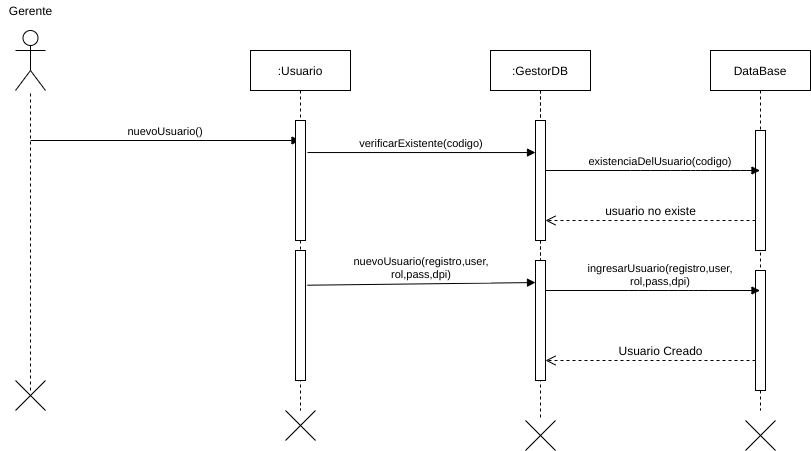

The diagram above was exported from draw.io. Its source (the exported page's mxGraphModel, read from the mxfile embedded in the PNG):
<mxGraphModel dx="1102" dy="426" grid="1" gridSize="10" guides="1" tooltips="1" connect="1" arrows="1" fold="1" page="1" pageScale="1" pageWidth="827" pageHeight="1169" math="0" shadow="0">
  <root>
    <mxCell id="_VJO4W-qyOMFd8sDUZbE-0" />
    <mxCell id="_VJO4W-qyOMFd8sDUZbE-1" parent="_VJO4W-qyOMFd8sDUZbE-0" />
    <mxCell id="TuzQy6uhtwNcTOYX-E52-0" value="" style="shape=umlActor;verticalLabelPosition=bottom;verticalAlign=top;html=1;outlineConnect=0;" parent="_VJO4W-qyOMFd8sDUZbE-1" vertex="1">
      <mxGeometry x="65" y="60" width="30" height="60" as="geometry" />
    </mxCell>
    <mxCell id="TuzQy6uhtwNcTOYX-E52-1" value="Gerente" style="text;html=1;align=center;verticalAlign=middle;resizable=0;points=[];autosize=1;" parent="_VJO4W-qyOMFd8sDUZbE-1" vertex="1">
      <mxGeometry x="50" y="30" width="60" height="20" as="geometry" />
    </mxCell>
    <mxCell id="TuzQy6uhtwNcTOYX-E52-2" value="" style="endArrow=none;dashed=1;html=1;" parent="_VJO4W-qyOMFd8sDUZbE-1" target="TuzQy6uhtwNcTOYX-E52-0" edge="1">
      <mxGeometry width="50" height="50" relative="1" as="geometry">
        <mxPoint x="80" y="420" as="sourcePoint" />
        <mxPoint x="110" y="150" as="targetPoint" />
      </mxGeometry>
    </mxCell>
    <mxCell id="TuzQy6uhtwNcTOYX-E52-3" value=":GestorDB" style="shape=umlLifeline;perimeter=lifelinePerimeter;container=1;collapsible=0;recursiveResize=0;rounded=0;shadow=0;strokeWidth=1;" parent="_VJO4W-qyOMFd8sDUZbE-1" vertex="1">
      <mxGeometry x="540" y="80" width="100" height="300" as="geometry" />
    </mxCell>
    <mxCell id="TuzQy6uhtwNcTOYX-E52-4" value="" style="points=[];perimeter=orthogonalPerimeter;rounded=0;shadow=0;strokeWidth=1;" parent="TuzQy6uhtwNcTOYX-E52-3" vertex="1">
      <mxGeometry x="45" y="70" width="10" height="120" as="geometry" />
    </mxCell>
    <mxCell id="TuzQy6uhtwNcTOYX-E52-5" value="DataBase" style="shape=umlLifeline;perimeter=lifelinePerimeter;container=1;collapsible=0;recursiveResize=0;rounded=0;shadow=0;strokeWidth=1;" parent="_VJO4W-qyOMFd8sDUZbE-1" vertex="1">
      <mxGeometry x="760" y="80" width="100" height="360" as="geometry" />
    </mxCell>
    <mxCell id="TuzQy6uhtwNcTOYX-E52-6" value="" style="points=[];perimeter=orthogonalPerimeter;rounded=0;shadow=0;strokeWidth=1;" parent="TuzQy6uhtwNcTOYX-E52-5" vertex="1">
      <mxGeometry x="45" y="80" width="10" height="120" as="geometry" />
    </mxCell>
    <mxCell id="TuzQy6uhtwNcTOYX-E52-7" value="" style="points=[];perimeter=orthogonalPerimeter;rounded=0;shadow=0;strokeWidth=1;" parent="TuzQy6uhtwNcTOYX-E52-5" vertex="1">
      <mxGeometry x="45" y="220" width="10" height="120" as="geometry" />
    </mxCell>
    <mxCell id="TuzQy6uhtwNcTOYX-E52-8" value="existenciaDelUsuario(codigo)" style="verticalAlign=bottom;endArrow=block;shadow=0;strokeWidth=1;" parent="_VJO4W-qyOMFd8sDUZbE-1" source="TuzQy6uhtwNcTOYX-E52-4" target="TuzQy6uhtwNcTOYX-E52-5" edge="1">
      <mxGeometry x="0.0723" relative="1" as="geometry">
        <mxPoint x="805" y="140" as="sourcePoint" />
        <Array as="points">
          <mxPoint x="690" y="200" />
          <mxPoint x="730" y="200" />
          <mxPoint x="750" y="200" />
          <mxPoint x="790" y="200" />
        </Array>
        <mxPoint as="offset" />
      </mxGeometry>
    </mxCell>
    <mxCell id="TuzQy6uhtwNcTOYX-E52-9" value="" style="verticalAlign=bottom;endArrow=open;dashed=1;endSize=8;shadow=0;strokeWidth=1;" parent="_VJO4W-qyOMFd8sDUZbE-1" source="TuzQy6uhtwNcTOYX-E52-6" target="TuzQy6uhtwNcTOYX-E52-4" edge="1">
      <mxGeometry relative="1" as="geometry">
        <mxPoint x="770" y="237" as="targetPoint" />
        <mxPoint x="599.9999999999999" y="276" as="sourcePoint" />
        <Array as="points">
          <mxPoint x="780" y="250" />
        </Array>
      </mxGeometry>
    </mxCell>
    <mxCell id="TuzQy6uhtwNcTOYX-E52-10" value="nuevoUsuario()" style="verticalAlign=bottom;endArrow=block;shadow=0;strokeWidth=1;" parent="_VJO4W-qyOMFd8sDUZbE-1" target="TuzQy6uhtwNcTOYX-E52-18" edge="1">
      <mxGeometry relative="1" as="geometry">
        <mxPoint x="80" y="170" as="sourcePoint" />
        <mxPoint x="290" y="220" as="targetPoint" />
      </mxGeometry>
    </mxCell>
    <mxCell id="TuzQy6uhtwNcTOYX-E52-11" value="usuario no existe" style="text;html=1;align=center;verticalAlign=middle;resizable=0;points=[];autosize=1;" parent="_VJO4W-qyOMFd8sDUZbE-1" vertex="1">
      <mxGeometry x="645" y="230" width="110" height="20" as="geometry" />
    </mxCell>
    <mxCell id="TuzQy6uhtwNcTOYX-E52-12" value="" style="shape=umlDestroy;" parent="_VJO4W-qyOMFd8sDUZbE-1" vertex="1">
      <mxGeometry x="65" y="410" width="30" height="30" as="geometry" />
    </mxCell>
    <mxCell id="TuzQy6uhtwNcTOYX-E52-13" value="" style="shape=umlDestroy;" parent="_VJO4W-qyOMFd8sDUZbE-1" vertex="1">
      <mxGeometry x="575" y="450" width="30" height="30" as="geometry" />
    </mxCell>
    <mxCell id="TuzQy6uhtwNcTOYX-E52-14" value="" style="shape=umlDestroy;" parent="_VJO4W-qyOMFd8sDUZbE-1" vertex="1">
      <mxGeometry x="795" y="450" width="30" height="30" as="geometry" />
    </mxCell>
    <mxCell id="TuzQy6uhtwNcTOYX-E52-15" value=":GestorDB" style="shape=umlLifeline;perimeter=lifelinePerimeter;container=1;collapsible=0;recursiveResize=0;rounded=0;shadow=0;strokeWidth=1;" parent="_VJO4W-qyOMFd8sDUZbE-1" vertex="1">
      <mxGeometry x="540" y="80" width="100" height="370" as="geometry" />
    </mxCell>
    <mxCell id="TuzQy6uhtwNcTOYX-E52-16" value="" style="points=[];perimeter=orthogonalPerimeter;rounded=0;shadow=0;strokeWidth=1;" parent="TuzQy6uhtwNcTOYX-E52-15" vertex="1">
      <mxGeometry x="45" y="70" width="10" height="120" as="geometry" />
    </mxCell>
    <mxCell id="TuzQy6uhtwNcTOYX-E52-17" value="" style="points=[];perimeter=orthogonalPerimeter;rounded=0;shadow=0;strokeWidth=1;" parent="TuzQy6uhtwNcTOYX-E52-15" vertex="1">
      <mxGeometry x="45" y="210" width="10" height="120" as="geometry" />
    </mxCell>
    <mxCell id="TuzQy6uhtwNcTOYX-E52-18" value=":Usuario" style="shape=umlLifeline;perimeter=lifelinePerimeter;container=1;collapsible=0;recursiveResize=0;rounded=0;shadow=0;strokeWidth=1;" parent="_VJO4W-qyOMFd8sDUZbE-1" vertex="1">
      <mxGeometry x="300" y="80" width="100" height="360" as="geometry" />
    </mxCell>
    <mxCell id="TuzQy6uhtwNcTOYX-E52-19" value="" style="points=[];perimeter=orthogonalPerimeter;rounded=0;shadow=0;strokeWidth=1;" parent="TuzQy6uhtwNcTOYX-E52-18" vertex="1">
      <mxGeometry x="45" y="70" width="10" height="120" as="geometry" />
    </mxCell>
    <mxCell id="TuzQy6uhtwNcTOYX-E52-25" value="" style="points=[];perimeter=orthogonalPerimeter;rounded=0;shadow=0;strokeWidth=1;" parent="TuzQy6uhtwNcTOYX-E52-18" vertex="1">
      <mxGeometry x="45" y="200" width="10" height="130" as="geometry" />
    </mxCell>
    <mxCell id="TuzQy6uhtwNcTOYX-E52-26" value="nuevoUsuario(registro,user,&#10;rol,pass,dpi)" style="verticalAlign=bottom;endArrow=block;shadow=0;strokeWidth=1;exitX=1.2;exitY=0.267;exitDx=0;exitDy=0;exitPerimeter=0;" parent="TuzQy6uhtwNcTOYX-E52-18" source="TuzQy6uhtwNcTOYX-E52-25" edge="1">
      <mxGeometry relative="1" as="geometry">
        <mxPoint x="70" y="285" as="sourcePoint" />
        <mxPoint x="285" y="232.03999999999996" as="targetPoint" />
      </mxGeometry>
    </mxCell>
    <mxCell id="TuzQy6uhtwNcTOYX-E52-20" value="" style="shape=umlDestroy;" parent="_VJO4W-qyOMFd8sDUZbE-1" vertex="1">
      <mxGeometry x="335" y="440" width="30" height="30" as="geometry" />
    </mxCell>
    <mxCell id="TuzQy6uhtwNcTOYX-E52-21" value="verificarExistente(codigo)" style="verticalAlign=bottom;endArrow=block;shadow=0;strokeWidth=1;exitX=1.2;exitY=0.267;exitDx=0;exitDy=0;exitPerimeter=0;" parent="_VJO4W-qyOMFd8sDUZbE-1" source="TuzQy6uhtwNcTOYX-E52-19" target="TuzQy6uhtwNcTOYX-E52-16" edge="1">
      <mxGeometry relative="1" as="geometry">
        <mxPoint x="370" y="235" as="sourcePoint" />
        <mxPoint x="540" y="234.5" as="targetPoint" />
      </mxGeometry>
    </mxCell>
    <mxCell id="TuzQy6uhtwNcTOYX-E52-22" value="ingresarUsuario(registro,user,&#10;rol,pass,dpi)" style="verticalAlign=bottom;endArrow=block;shadow=0;strokeWidth=1;" parent="_VJO4W-qyOMFd8sDUZbE-1" source="TuzQy6uhtwNcTOYX-E52-17" target="TuzQy6uhtwNcTOYX-E52-5" edge="1">
      <mxGeometry x="0.0723" relative="1" as="geometry">
        <mxPoint x="610" y="320" as="sourcePoint" />
        <mxPoint x="790" y="320" as="targetPoint" />
        <Array as="points">
          <mxPoint x="687.75" y="320" />
          <mxPoint x="727.75" y="320" />
          <mxPoint x="747.75" y="320" />
        </Array>
        <mxPoint as="offset" />
      </mxGeometry>
    </mxCell>
    <mxCell id="TuzQy6uhtwNcTOYX-E52-23" value="" style="verticalAlign=bottom;endArrow=open;dashed=1;endSize=8;shadow=0;strokeWidth=1;" parent="_VJO4W-qyOMFd8sDUZbE-1" source="TuzQy6uhtwNcTOYX-E52-7" target="TuzQy6uhtwNcTOYX-E52-17" edge="1">
      <mxGeometry relative="1" as="geometry">
        <mxPoint x="595" y="390" as="targetPoint" />
        <mxPoint x="805" y="390" as="sourcePoint" />
        <Array as="points">
          <mxPoint x="780" y="390" />
        </Array>
      </mxGeometry>
    </mxCell>
    <mxCell id="TuzQy6uhtwNcTOYX-E52-24" value="Usuario Creado" style="text;html=1;align=center;verticalAlign=middle;resizable=0;points=[];autosize=1;" parent="_VJO4W-qyOMFd8sDUZbE-1" vertex="1">
      <mxGeometry x="660" y="370" width="100" height="20" as="geometry" />
    </mxCell>
  </root>
</mxGraphModel>